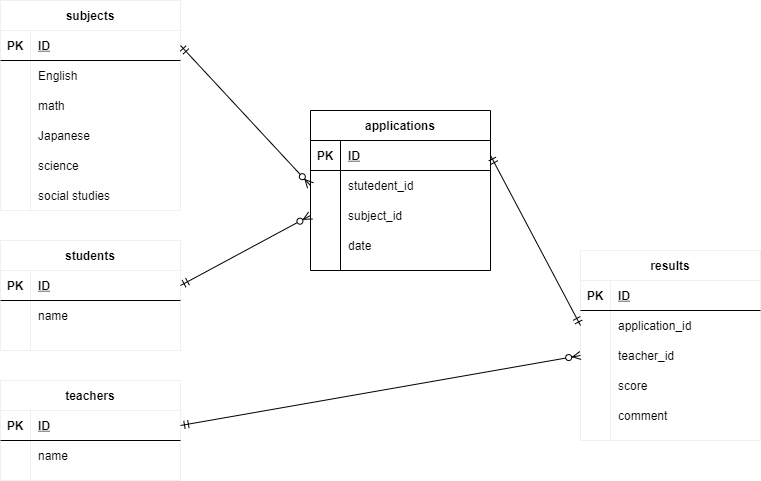

The diagram above was exported from draw.io. Its source (the exported page's mxGraphModel, read from the mxfile embedded in the PNG):
<mxGraphModel dx="990" dy="1744" grid="1" gridSize="10" guides="1" tooltips="1" connect="1" arrows="1" fold="1" page="1" pageScale="1" pageWidth="827" pageHeight="1169" math="0" shadow="0">
  <root>
    <mxCell id="0" />
    <mxCell id="1" parent="0" />
    <mxCell id="15" value="subjects" style="shape=table;startSize=30;container=1;collapsible=1;childLayout=tableLayout;fixedRows=1;rowLines=0;fontStyle=1;align=center;resizeLast=1;strokeColor=#f0f0f0;" parent="1" vertex="1">
      <mxGeometry x="40" y="-1120" width="180" height="210" as="geometry" />
    </mxCell>
    <mxCell id="16" value="" style="shape=partialRectangle;collapsible=0;dropTarget=0;pointerEvents=0;fillColor=none;top=0;left=0;bottom=1;right=0;points=[[0,0.5],[1,0.5]];portConstraint=eastwest;" parent="15" vertex="1">
      <mxGeometry y="30" width="180" height="30" as="geometry" />
    </mxCell>
    <mxCell id="17" value="PK" style="shape=partialRectangle;connectable=0;fillColor=none;top=0;left=0;bottom=0;right=0;fontStyle=1;overflow=hidden;" parent="16" vertex="1">
      <mxGeometry width="30" height="30" as="geometry" />
    </mxCell>
    <mxCell id="18" value="ID" style="shape=partialRectangle;connectable=0;fillColor=none;top=0;left=0;bottom=0;right=0;align=left;spacingLeft=6;fontStyle=5;overflow=hidden;" parent="16" vertex="1">
      <mxGeometry x="30" width="150" height="30" as="geometry" />
    </mxCell>
    <mxCell id="19" value="" style="shape=partialRectangle;collapsible=0;dropTarget=0;pointerEvents=0;fillColor=none;top=0;left=0;bottom=0;right=0;points=[[0,0.5],[1,0.5]];portConstraint=eastwest;" parent="15" vertex="1">
      <mxGeometry y="60" width="180" height="30" as="geometry" />
    </mxCell>
    <mxCell id="20" value="" style="shape=partialRectangle;connectable=0;fillColor=none;top=0;left=0;bottom=0;right=0;editable=1;overflow=hidden;" parent="19" vertex="1">
      <mxGeometry width="30" height="30" as="geometry" />
    </mxCell>
    <mxCell id="21" value="English" style="shape=partialRectangle;connectable=0;fillColor=none;top=0;left=0;bottom=0;right=0;align=left;spacingLeft=6;overflow=hidden;" parent="19" vertex="1">
      <mxGeometry x="30" width="150" height="30" as="geometry" />
    </mxCell>
    <mxCell id="22" value="" style="shape=partialRectangle;collapsible=0;dropTarget=0;pointerEvents=0;fillColor=none;top=0;left=0;bottom=0;right=0;points=[[0,0.5],[1,0.5]];portConstraint=eastwest;" parent="15" vertex="1">
      <mxGeometry y="90" width="180" height="30" as="geometry" />
    </mxCell>
    <mxCell id="23" value="" style="shape=partialRectangle;connectable=0;fillColor=none;top=0;left=0;bottom=0;right=0;editable=1;overflow=hidden;" parent="22" vertex="1">
      <mxGeometry width="30" height="30" as="geometry" />
    </mxCell>
    <mxCell id="24" value="math" style="shape=partialRectangle;connectable=0;fillColor=none;top=0;left=0;bottom=0;right=0;align=left;spacingLeft=6;overflow=hidden;" parent="22" vertex="1">
      <mxGeometry x="30" width="150" height="30" as="geometry" />
    </mxCell>
    <mxCell id="25" value="" style="shape=partialRectangle;collapsible=0;dropTarget=0;pointerEvents=0;fillColor=none;top=0;left=0;bottom=0;right=0;points=[[0,0.5],[1,0.5]];portConstraint=eastwest;" parent="15" vertex="1">
      <mxGeometry y="120" width="180" height="30" as="geometry" />
    </mxCell>
    <mxCell id="26" value="" style="shape=partialRectangle;connectable=0;fillColor=none;top=0;left=0;bottom=0;right=0;editable=1;overflow=hidden;" parent="25" vertex="1">
      <mxGeometry width="30" height="30" as="geometry" />
    </mxCell>
    <mxCell id="27" value="Japanese" style="shape=partialRectangle;connectable=0;fillColor=none;top=0;left=0;bottom=0;right=0;align=left;spacingLeft=6;overflow=hidden;" parent="25" vertex="1">
      <mxGeometry x="30" width="150" height="30" as="geometry" />
    </mxCell>
    <mxCell id="55" style="shape=partialRectangle;collapsible=0;dropTarget=0;pointerEvents=0;fillColor=none;top=0;left=0;bottom=0;right=0;points=[[0,0.5],[1,0.5]];portConstraint=eastwest;" parent="15" vertex="1">
      <mxGeometry y="150" width="180" height="30" as="geometry" />
    </mxCell>
    <mxCell id="56" style="shape=partialRectangle;connectable=0;fillColor=none;top=0;left=0;bottom=0;right=0;editable=1;overflow=hidden;" parent="55" vertex="1">
      <mxGeometry width="30" height="30" as="geometry" />
    </mxCell>
    <mxCell id="57" value="science" style="shape=partialRectangle;connectable=0;fillColor=none;top=0;left=0;bottom=0;right=0;align=left;spacingLeft=6;overflow=hidden;" parent="55" vertex="1">
      <mxGeometry x="30" width="150" height="30" as="geometry" />
    </mxCell>
    <mxCell id="96" style="shape=partialRectangle;collapsible=0;dropTarget=0;pointerEvents=0;fillColor=none;top=0;left=0;bottom=0;right=0;points=[[0,0.5],[1,0.5]];portConstraint=eastwest;" parent="15" vertex="1">
      <mxGeometry y="180" width="180" height="30" as="geometry" />
    </mxCell>
    <mxCell id="97" style="shape=partialRectangle;connectable=0;fillColor=none;top=0;left=0;bottom=0;right=0;editable=1;overflow=hidden;" parent="96" vertex="1">
      <mxGeometry width="30" height="30" as="geometry" />
    </mxCell>
    <mxCell id="98" value="social studies" style="shape=partialRectangle;connectable=0;fillColor=none;top=0;left=0;bottom=0;right=0;align=left;spacingLeft=6;overflow=hidden;" parent="96" vertex="1">
      <mxGeometry x="30" width="150" height="30" as="geometry" />
    </mxCell>
    <mxCell id="29" value="teachers" style="shape=table;startSize=30;container=1;collapsible=1;childLayout=tableLayout;fixedRows=1;rowLines=0;fontStyle=1;align=center;resizeLast=1;strokeColor=#f0f0f0;" parent="1" vertex="1">
      <mxGeometry x="40" y="-740" width="180" height="100" as="geometry" />
    </mxCell>
    <mxCell id="30" value="" style="shape=partialRectangle;collapsible=0;dropTarget=0;pointerEvents=0;fillColor=none;top=0;left=0;bottom=1;right=0;points=[[0,0.5],[1,0.5]];portConstraint=eastwest;" parent="29" vertex="1">
      <mxGeometry y="30" width="180" height="30" as="geometry" />
    </mxCell>
    <mxCell id="31" value="PK" style="shape=partialRectangle;connectable=0;fillColor=none;top=0;left=0;bottom=0;right=0;fontStyle=1;overflow=hidden;" parent="30" vertex="1">
      <mxGeometry width="30" height="30" as="geometry" />
    </mxCell>
    <mxCell id="32" value="ID" style="shape=partialRectangle;connectable=0;fillColor=none;top=0;left=0;bottom=0;right=0;align=left;spacingLeft=6;fontStyle=5;overflow=hidden;" parent="30" vertex="1">
      <mxGeometry x="30" width="150" height="30" as="geometry" />
    </mxCell>
    <mxCell id="36" value="" style="shape=partialRectangle;collapsible=0;dropTarget=0;pointerEvents=0;fillColor=none;top=0;left=0;bottom=0;right=0;points=[[0,0.5],[1,0.5]];portConstraint=eastwest;" parent="29" vertex="1">
      <mxGeometry y="60" width="180" height="30" as="geometry" />
    </mxCell>
    <mxCell id="37" value="" style="shape=partialRectangle;connectable=0;fillColor=none;top=0;left=0;bottom=0;right=0;editable=1;overflow=hidden;" parent="36" vertex="1">
      <mxGeometry width="30" height="30" as="geometry" />
    </mxCell>
    <mxCell id="38" value="name" style="shape=partialRectangle;connectable=0;fillColor=none;top=0;left=0;bottom=0;right=0;align=left;spacingLeft=6;overflow=hidden;" parent="36" vertex="1">
      <mxGeometry x="30" width="150" height="30" as="geometry" />
    </mxCell>
    <mxCell id="42" value="results" style="shape=table;startSize=30;container=1;collapsible=1;childLayout=tableLayout;fixedRows=1;rowLines=0;fontStyle=1;align=center;resizeLast=1;strokeColor=#f0f0f0;" parent="1" vertex="1">
      <mxGeometry x="620" y="-870" width="180" height="190" as="geometry" />
    </mxCell>
    <mxCell id="43" value="" style="shape=partialRectangle;collapsible=0;dropTarget=0;pointerEvents=0;fillColor=none;top=0;left=0;bottom=1;right=0;points=[[0,0.5],[1,0.5]];portConstraint=eastwest;" parent="42" vertex="1">
      <mxGeometry y="30" width="180" height="30" as="geometry" />
    </mxCell>
    <mxCell id="44" value="PK" style="shape=partialRectangle;connectable=0;fillColor=none;top=0;left=0;bottom=0;right=0;fontStyle=1;overflow=hidden;" parent="43" vertex="1">
      <mxGeometry width="30" height="30" as="geometry" />
    </mxCell>
    <mxCell id="45" value="ID" style="shape=partialRectangle;connectable=0;fillColor=none;top=0;left=0;bottom=0;right=0;align=left;spacingLeft=6;fontStyle=5;overflow=hidden;" parent="43" vertex="1">
      <mxGeometry x="30" width="150" height="30" as="geometry" />
    </mxCell>
    <mxCell id="49" value="" style="shape=partialRectangle;collapsible=0;dropTarget=0;pointerEvents=0;fillColor=none;top=0;left=0;bottom=0;right=0;points=[[0,0.5],[1,0.5]];portConstraint=eastwest;" parent="42" vertex="1">
      <mxGeometry y="60" width="180" height="30" as="geometry" />
    </mxCell>
    <mxCell id="50" value="" style="shape=partialRectangle;connectable=0;fillColor=none;top=0;left=0;bottom=0;right=0;editable=1;overflow=hidden;" parent="49" vertex="1">
      <mxGeometry width="30" height="30" as="geometry" />
    </mxCell>
    <mxCell id="51" value="application_id" style="shape=partialRectangle;connectable=0;fillColor=none;top=0;left=0;bottom=0;right=0;align=left;spacingLeft=6;overflow=hidden;" parent="49" vertex="1">
      <mxGeometry x="30" width="150" height="30" as="geometry" />
    </mxCell>
    <mxCell id="86" style="shape=partialRectangle;collapsible=0;dropTarget=0;pointerEvents=0;fillColor=none;top=0;left=0;bottom=0;right=0;points=[[0,0.5],[1,0.5]];portConstraint=eastwest;" parent="42" vertex="1">
      <mxGeometry y="90" width="180" height="30" as="geometry" />
    </mxCell>
    <mxCell id="87" style="shape=partialRectangle;connectable=0;fillColor=none;top=0;left=0;bottom=0;right=0;editable=1;overflow=hidden;" parent="86" vertex="1">
      <mxGeometry width="30" height="30" as="geometry" />
    </mxCell>
    <mxCell id="88" value="teacher_id" style="shape=partialRectangle;connectable=0;fillColor=none;top=0;left=0;bottom=0;right=0;align=left;spacingLeft=6;overflow=hidden;" parent="86" vertex="1">
      <mxGeometry x="30" width="150" height="30" as="geometry" />
    </mxCell>
    <mxCell id="131" style="shape=partialRectangle;collapsible=0;dropTarget=0;pointerEvents=0;fillColor=none;top=0;left=0;bottom=0;right=0;points=[[0,0.5],[1,0.5]];portConstraint=eastwest;" parent="42" vertex="1">
      <mxGeometry y="120" width="180" height="30" as="geometry" />
    </mxCell>
    <mxCell id="132" style="shape=partialRectangle;connectable=0;fillColor=none;top=0;left=0;bottom=0;right=0;editable=1;overflow=hidden;" parent="131" vertex="1">
      <mxGeometry width="30" height="30" as="geometry" />
    </mxCell>
    <mxCell id="133" value="score" style="shape=partialRectangle;connectable=0;fillColor=none;top=0;left=0;bottom=0;right=0;align=left;spacingLeft=6;overflow=hidden;" parent="131" vertex="1">
      <mxGeometry x="30" width="150" height="30" as="geometry" />
    </mxCell>
    <mxCell id="156" style="shape=partialRectangle;collapsible=0;dropTarget=0;pointerEvents=0;fillColor=none;top=0;left=0;bottom=0;right=0;points=[[0,0.5],[1,0.5]];portConstraint=eastwest;" parent="42" vertex="1">
      <mxGeometry y="150" width="180" height="30" as="geometry" />
    </mxCell>
    <mxCell id="157" style="shape=partialRectangle;connectable=0;fillColor=none;top=0;left=0;bottom=0;right=0;editable=1;overflow=hidden;" parent="156" vertex="1">
      <mxGeometry width="30" height="30" as="geometry" />
    </mxCell>
    <mxCell id="158" value="comment" style="shape=partialRectangle;connectable=0;fillColor=none;top=0;left=0;bottom=0;right=0;align=left;spacingLeft=6;overflow=hidden;" parent="156" vertex="1">
      <mxGeometry x="30" width="150" height="30" as="geometry" />
    </mxCell>
    <mxCell id="70" value="students" style="shape=table;startSize=30;container=1;collapsible=1;childLayout=tableLayout;fixedRows=1;rowLines=0;fontStyle=1;align=center;resizeLast=1;strokeColor=#f0f0f0;" parent="1" vertex="1">
      <mxGeometry x="40" y="-880" width="180" height="110" as="geometry" />
    </mxCell>
    <mxCell id="71" value="" style="shape=partialRectangle;collapsible=0;dropTarget=0;pointerEvents=0;fillColor=none;top=0;left=0;bottom=1;right=0;points=[[0,0.5],[1,0.5]];portConstraint=eastwest;" parent="70" vertex="1">
      <mxGeometry y="30" width="180" height="30" as="geometry" />
    </mxCell>
    <mxCell id="72" value="PK" style="shape=partialRectangle;connectable=0;fillColor=none;top=0;left=0;bottom=0;right=0;fontStyle=1;overflow=hidden;" parent="71" vertex="1">
      <mxGeometry width="30" height="30" as="geometry" />
    </mxCell>
    <mxCell id="73" value="ID" style="shape=partialRectangle;connectable=0;fillColor=none;top=0;left=0;bottom=0;right=0;align=left;spacingLeft=6;fontStyle=5;overflow=hidden;" parent="71" vertex="1">
      <mxGeometry x="30" width="150" height="30" as="geometry" />
    </mxCell>
    <mxCell id="74" value="" style="shape=partialRectangle;collapsible=0;dropTarget=0;pointerEvents=0;fillColor=none;top=0;left=0;bottom=0;right=0;points=[[0,0.5],[1,0.5]];portConstraint=eastwest;" parent="70" vertex="1">
      <mxGeometry y="60" width="180" height="30" as="geometry" />
    </mxCell>
    <mxCell id="75" value="" style="shape=partialRectangle;connectable=0;fillColor=none;top=0;left=0;bottom=0;right=0;editable=1;overflow=hidden;" parent="74" vertex="1">
      <mxGeometry width="30" height="30" as="geometry" />
    </mxCell>
    <mxCell id="76" value="name" style="shape=partialRectangle;connectable=0;fillColor=none;top=0;left=0;bottom=0;right=0;align=left;spacingLeft=6;overflow=hidden;" parent="74" vertex="1">
      <mxGeometry x="30" width="150" height="30" as="geometry" />
    </mxCell>
    <mxCell id="135" value="" style="fontSize=12;html=1;endArrow=ERzeroToMany;startArrow=ERmandOne;exitX=1;exitY=0.5;exitDx=0;exitDy=0;entryX=0;entryY=0.5;entryDx=0;entryDy=0;" parent="1" source="30" target="86" edge="1">
      <mxGeometry width="100" height="100" relative="1" as="geometry">
        <mxPoint x="620" y="-920" as="sourcePoint" />
        <mxPoint x="720" y="-1020" as="targetPoint" />
      </mxGeometry>
    </mxCell>
    <mxCell id="150" value="" style="fontSize=12;html=1;endArrow=ERzeroToMany;startArrow=ERmandOne;exitX=1;exitY=0.5;exitDx=0;exitDy=0;entryX=0;entryY=0.5;entryDx=0;entryDy=0;" parent="1" source="71" target="169" edge="1">
      <mxGeometry width="100" height="100" relative="1" as="geometry">
        <mxPoint x="370" y="-970" as="sourcePoint" />
        <mxPoint x="388.81999999999994" y="-801.26" as="targetPoint" />
      </mxGeometry>
    </mxCell>
    <mxCell id="151" value="" style="fontSize=12;html=1;endArrow=ERzeroToMany;startArrow=ERmandOne;exitX=1;exitY=0.5;exitDx=0;exitDy=0;entryX=0;entryY=0.5;entryDx=0;entryDy=0;" parent="1" source="16" target="166" edge="1">
      <mxGeometry width="100" height="100" relative="1" as="geometry">
        <mxPoint x="220" y="-1000" as="sourcePoint" />
        <mxPoint x="370" y="-835" as="targetPoint" />
      </mxGeometry>
    </mxCell>
    <mxCell id="162" value="applications" style="shape=table;startSize=30;container=1;collapsible=1;childLayout=tableLayout;fixedRows=1;rowLines=0;fontStyle=1;align=center;resizeLast=1;" parent="1" vertex="1">
      <mxGeometry x="350" y="-1010" width="180" height="160" as="geometry" />
    </mxCell>
    <mxCell id="163" value="" style="shape=partialRectangle;collapsible=0;dropTarget=0;pointerEvents=0;fillColor=none;top=0;left=0;bottom=1;right=0;points=[[0,0.5],[1,0.5]];portConstraint=eastwest;" parent="162" vertex="1">
      <mxGeometry y="30" width="180" height="30" as="geometry" />
    </mxCell>
    <mxCell id="164" value="PK" style="shape=partialRectangle;connectable=0;fillColor=none;top=0;left=0;bottom=0;right=0;fontStyle=1;overflow=hidden;" parent="163" vertex="1">
      <mxGeometry width="30" height="30" as="geometry" />
    </mxCell>
    <mxCell id="165" value="ID" style="shape=partialRectangle;connectable=0;fillColor=none;top=0;left=0;bottom=0;right=0;align=left;spacingLeft=6;fontStyle=5;overflow=hidden;" parent="163" vertex="1">
      <mxGeometry x="30" width="150" height="30" as="geometry" />
    </mxCell>
    <mxCell id="166" value="" style="shape=partialRectangle;collapsible=0;dropTarget=0;pointerEvents=0;fillColor=none;top=0;left=0;bottom=0;right=0;points=[[0,0.5],[1,0.5]];portConstraint=eastwest;" parent="162" vertex="1">
      <mxGeometry y="60" width="180" height="30" as="geometry" />
    </mxCell>
    <mxCell id="167" value="" style="shape=partialRectangle;connectable=0;fillColor=none;top=0;left=0;bottom=0;right=0;editable=1;overflow=hidden;" parent="166" vertex="1">
      <mxGeometry width="30" height="30" as="geometry" />
    </mxCell>
    <mxCell id="168" value="stutedent_id" style="shape=partialRectangle;connectable=0;fillColor=none;top=0;left=0;bottom=0;right=0;align=left;spacingLeft=6;overflow=hidden;" parent="166" vertex="1">
      <mxGeometry x="30" width="150" height="30" as="geometry" />
    </mxCell>
    <mxCell id="169" value="" style="shape=partialRectangle;collapsible=0;dropTarget=0;pointerEvents=0;fillColor=none;top=0;left=0;bottom=0;right=0;points=[[0,0.5],[1,0.5]];portConstraint=eastwest;" parent="162" vertex="1">
      <mxGeometry y="90" width="180" height="30" as="geometry" />
    </mxCell>
    <mxCell id="170" value="" style="shape=partialRectangle;connectable=0;fillColor=none;top=0;left=0;bottom=0;right=0;editable=1;overflow=hidden;" parent="169" vertex="1">
      <mxGeometry width="30" height="30" as="geometry" />
    </mxCell>
    <mxCell id="171" value="subject_id" style="shape=partialRectangle;connectable=0;fillColor=none;top=0;left=0;bottom=0;right=0;align=left;spacingLeft=6;overflow=hidden;" parent="169" vertex="1">
      <mxGeometry x="30" width="150" height="30" as="geometry" />
    </mxCell>
    <mxCell id="175" style="shape=partialRectangle;collapsible=0;dropTarget=0;pointerEvents=0;fillColor=none;top=0;left=0;bottom=0;right=0;points=[[0,0.5],[1,0.5]];portConstraint=eastwest;" parent="162" vertex="1">
      <mxGeometry y="120" width="180" height="30" as="geometry" />
    </mxCell>
    <mxCell id="176" style="shape=partialRectangle;connectable=0;fillColor=none;top=0;left=0;bottom=0;right=0;editable=1;overflow=hidden;" parent="175" vertex="1">
      <mxGeometry width="30" height="30" as="geometry" />
    </mxCell>
    <mxCell id="177" value="date" style="shape=partialRectangle;connectable=0;fillColor=none;top=0;left=0;bottom=0;right=0;align=left;spacingLeft=6;overflow=hidden;" parent="175" vertex="1">
      <mxGeometry x="30" width="150" height="30" as="geometry" />
    </mxCell>
    <mxCell id="178" value="" style="fontSize=12;html=1;endArrow=ERmandOne;startArrow=ERmandOne;entryX=0;entryY=0.5;entryDx=0;entryDy=0;" edge="1" parent="1" target="49">
      <mxGeometry width="100" height="100" relative="1" as="geometry">
        <mxPoint x="530" y="-965" as="sourcePoint" />
        <mxPoint x="630" y="-1065" as="targetPoint" />
      </mxGeometry>
    </mxCell>
  </root>
</mxGraphModel>